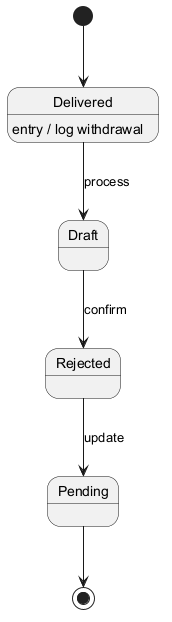

The diagram above was rendered by PlantUML. Its source (embedded in the PNG):
@startuml
skinparam backgroundColor #FFFFFF
skinparam classBackgroundColor #F1F8E9
skinparam classBorderColor #33691E
[*] --> Delivered
Delivered --> Draft : process
Delivered : entry / log withdrawal
Draft --> Rejected : confirm
Rejected --> Pending : update
Pending --> [*]
@enduml